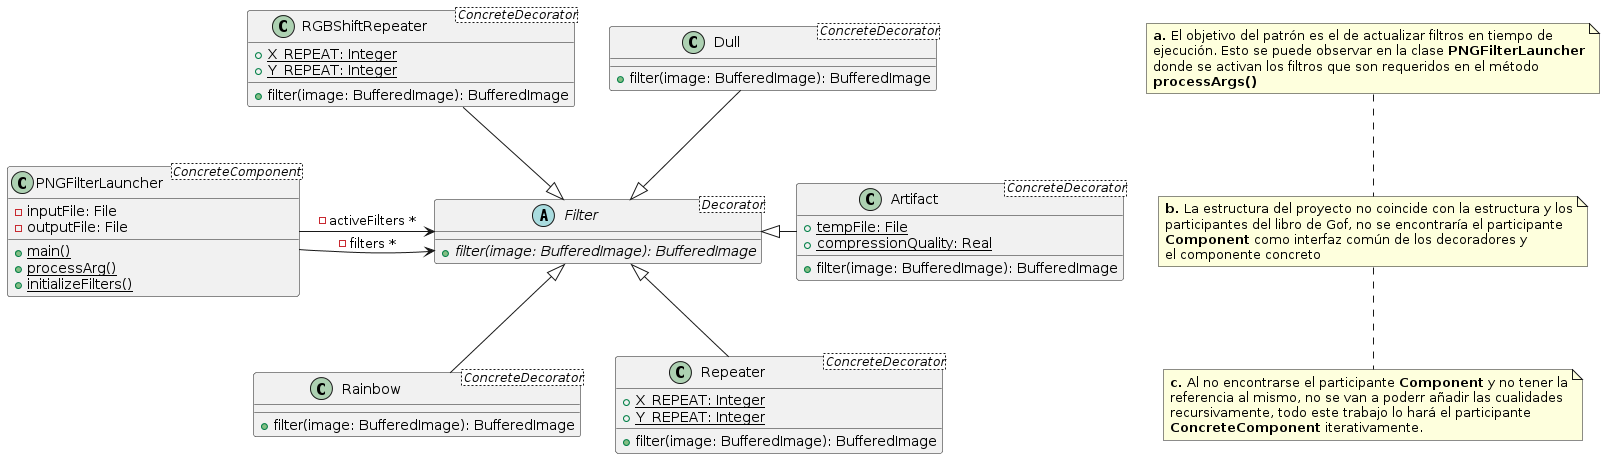

The diagram above was rendered by PlantUML. Its source (embedded in the PNG):
@startuml
abstract class Filter <Decorator>{
  + {abstract} filter(image: BufferedImage): BufferedImage

}

class Artifact <ConcreteDecorator>{
  + {static} tempFile: File
  + {static} compressionQuality: Real

  + filter(image: BufferedImage): BufferedImage
}

class Dull <ConcreteDecorator>{

  + filter(image: BufferedImage): BufferedImage
}

class RGBShiftRepeater <ConcreteDecorator>{
  + {static} X_REPEAT: Integer
  + {static} Y_REPEAT: Integer

  + filter(image: BufferedImage): BufferedImage
}

class Rainbow <ConcreteDecorator>{
  + filter(image: BufferedImage): BufferedImage
}

class Repeater <ConcreteDecorator>{
  + {static} X_REPEAT: Integer
  + {static} Y_REPEAT: Integer

  + filter(image: BufferedImage): BufferedImage
}

class PNGFilterLauncher <ConcreteComponent>{
  - inputFile: File
  - outputFile: File

  + {static} main()
  + {static} processArg()
  + {static} initializeFilters()
}

Filter <|-right- Artifact
Filter <|-up- Dull
Filter <|-up- RGBShiftRepeater
Filter <|-- Rainbow
Filter <|-- Repeater

PNGFilterLauncher -right-> Filter: - filters *
PNGFilterLauncher -right-> Filter: - activeFilters *



note as n1
**a.** El objetivo del patrón es el de actualizar filtros en tiempo de 
ejecución. Esto se puede observar en la clase **PNGFilterLauncher**
donde se activan los filtros que son requeridos en el método
**processArgs()**
end note

note as n2
**b.** La estructura del proyecto no coincide con la estructura y los
participantes del libro de Gof, no se encontraría el participante
**Component** como interfaz común de los decoradores y 
el componente concreto
end note

note as n3
**c.** Al no encontrarse el participante **Component** y no tener la
referencia al mismo, no se van a poderr añadir las cualidades 
recursivamente, todo este trabajo lo hará el participante 
**ConcreteComponent** iterativamente.
end note

n1 .. n2
n2 .. n3
@enduml